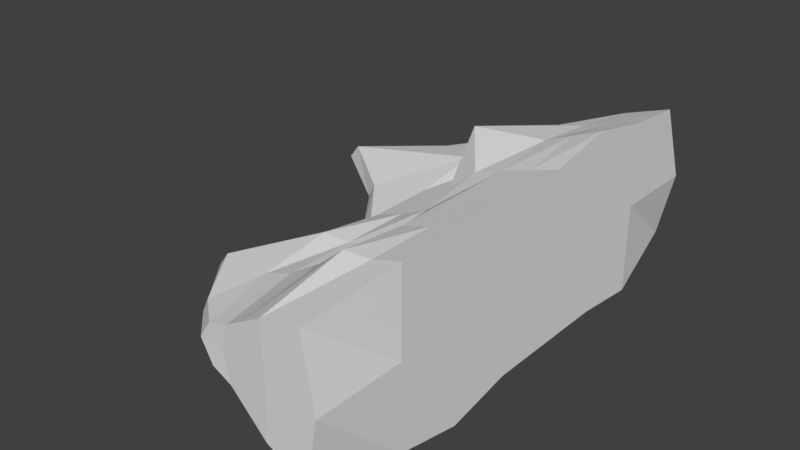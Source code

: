 # Source: RockWall.blend  (saved by Blender 2.78.0; exported with 4.5.12 LTS)
import bpy
from mathutils import Matrix  # noqa: F401  (used for matrix-valued properties, if any)

bpy.ops.wm.read_factory_settings(use_empty=True)
scene = bpy.context.scene
scene.name = 'Scene'

# ---- collections
col_collection_1 = bpy.data.collections.new('Collection 1'); scene.collection.children.link(col_collection_1)

# ---- materials (node trees are filled in below, after node groups)
mat_material = bpy.data.materials.new('Material')
mat_material.alpha_threshold = 0.0
mat_material.use_transparent_shadow = False
mat_material.roughness = 0.5
mat_material.line_color = (0.0, 0.0, 0.0, 1.0)

# ---- material node trees

# ---- world
world_world = bpy.data.worlds.new('World'); scene.world = world_world
world_world.color = (0.05088, 0.05088, 0.05088)
world_world.use_sun_shadow = False
world_world.sun_shadow_jitter_overblur = 0.0
world_world.cycles.sampling_method = 'MANUAL'

# ---- meshes
me_cube = bpy.data.meshes.new('Cube')
me_cube.from_pydata([(1.0, 1.0, 2.5), (1.0, -1.0, 2.5), (1.0, -1.0, -2.5), (1.0, 1.0, -2.5), (-4.915, 0.9, 0.355), (-3.479, -0.9, 0.355), (-3.479, -0.9, -0.455), (-4.915, 0.9, -0.455), (1.0, 3.0, 2.9), (1.0, 3.0, -2.5), (-7.133, 2.7, 0.355), (-7.133, 2.7, -0.455), (1.0, -3.0, 2.5), (1.0, -3.0, -2.9), (-3.8, -2.7, 0.355), (-3.8, -2.7, -0.455), (1.0, 5.0, 2.5), (1.0, 5.0, -2.7), (-5.065, 4.5, 0.355), (-5.065, 4.5, -0.455), (0.5833, 7.648, 1.999), (0.5833, 7.648, -2.001), (-3.8, 6.3, 0.355), (-3.8, 6.3, -0.455), (1.0, -5.0, 2.5), (1.0, -5.0, -2.5), (-5.092, -4.5, 0.355), (-5.092, -4.5, -0.455), (0.5833, -7.642, 1.999), (0.5833, -7.642, -2.001), (-3.8, -6.3, 0.355), (-3.8, -6.3, -0.455), (-0.6667, 1.0, 2.0), (-2.333, 1.0, 1.0), (-0.6667, -1.0, 2.0), (-2.333, -1.0, 1.0), (-0.6667, -1.0, -2.0), (-2.333, -1.0, -1.2), (-0.6667, 1.0, -2.0), (-2.333, 1.0, -1.2), (-0.6667, 3.0, 2.2), (-2.333, 3.0, 1.0), (-0.6667, 3.0, -2.0), (-2.333, 3.0, -1.2), (-0.6667, -3.0, 2.0), (-2.333, -3.0, 1.0), (-0.6667, -3.0, -2.4), (-4.333, -3.0, -1.5), (-0.6667, 5.0, 2.0), (-2.333, 5.0, 1.0), (-0.6667, 5.0, -2.0), (-2.333, 5.0, -1.4), (-0.75, 7.488, 1.599), (-2.083, 7.328, 0.7992), (-0.75, 7.488, -1.601), (-2.083, 7.328, -1.001), (-0.6667, -5.0, 2.2), (-2.333, -5.0, 1.0), (-0.6667, -5.0, -2.0), (-2.333, -5.0, -1.0), (-0.75, -7.482, 1.599), (-2.083, -7.242, 0.7992), (-0.75, -7.482, -1.601), (-2.083, -7.242, -0.8008), (-1.5, 1.0, 1.7), (-1.5, -1.0, 1.4), (-1.5, -1.0, -1.5), (-1.5, 1.0, -1.3), (-3.0, 3.0, 2.0), (-1.5, 3.0, -1.7), (-1.5, -3.0, 1.2), (-1.5, -3.0, -2.0), (-1.5, 5.0, 1.8), (-1.5, 5.0, -1.7), (-1.417, 7.408, 1.199), (-1.417, 7.408, -1.401), (-1.5, -5.0, 1.5), (-1.5, -5.0, -1.5), (-1.417, -7.362, 1.199), (-1.417, -7.362, -1.201), (0.1667, 1.0, 2.25), (0.1667, -1.0, 2.25), (0.1667, -1.0, -2.25), (0.1667, 1.0, -2.25), (0.1667, 3.0, 2.55), (0.1667, 3.0, -2.25), (0.1667, -3.0, 2.25), (0.1667, -3.0, -2.75), (0.1667, 5.0, 2.25), (0.1667, 5.0, -2.45), (-0.08333, 7.568, 1.799), (-0.08333, 7.568, -1.801), (0.1667, -5.0, 2.25), (0.1667, -5.0, -2.25), (-0.08333, -7.562, 1.799), (-0.08333, -7.562, -1.801), (-3.167, 1.0, 0.7), (-3.167, -1.0, 0.7), (-3.167, -1.0, -0.75), (-3.417, 1.0, -0.85), (-3.167, 3.0, 1.0), (-3.417, 3.0, -0.85), (-3.167, -3.0, 1.0), (-3.167, -3.0, -0.75), (-3.167, 5.0, 0.7), (-3.417, 5.0, -1.05), (-2.75, 7.208, 0.5592), (-2.75, 7.208, -0.6008), (-3.167, -5.0, 0.7), (-3.167, -5.0, -0.75), (-2.75, -7.162, 0.5592), (-2.75, -7.162, -0.6008), (1.0, 1.0, 2.821e-07), (1.0, -1.0, 4.371e-08), (-5.115, 0.9, -0.05), (-3.779, -0.9, -0.05), (1.0, 3.0, 0.2), (-7.433, 2.7, -0.05), (1.0, -3.0, -4.331e-07), (-4.0, -2.7, -0.05), (1.0, 5.0, 1.236e-06), (-5.265, 4.5, -0.05), (1.0, 7.7, 1.713e-06), (-4.0, 6.3, -0.05), (1.0, -5.0, -1.148e-06), (-5.392, -4.5, -0.05), (1.0, -7.7, -1.625e-06), (-4.0, -6.3, -0.05), (-0.6667, -7.5, -1.936e-06), (-2.333, -7.2, -2.069e-06), (-2.333, 7.3, 1.567e-06), (-0.6667, 7.5, 1.521e-06), (-1.5, 7.4, 1.484e-06), (-1.5, -7.35, -1.973e-06), (0.1667, -7.6, -1.9e-06), (0.1667, 7.6, 1.676e-06), (-3.167, 7.15, -0.025), (-3.167, -7.1, -0.025)], [], [(112, 113, 2, 3), (114, 7, 6, 115), (96, 4, 5, 97), (113, 1, 12, 118), (98, 6, 7, 99), (114, 4, 10, 117), (101, 11, 19, 105), (99, 7, 11, 101), (112, 3, 9, 116), (80, 0, 8, 84), (118, 12, 24, 124), (115, 6, 15, 119), (82, 2, 13, 87), (97, 5, 14, 102), (121, 18, 22, 123), (116, 9, 17, 120), (117, 10, 18, 121), (84, 8, 16, 88), (135, 122, 21, 91), (88, 16, 20, 90), (105, 19, 23, 107), (120, 17, 21, 122), (125, 27, 31, 127), (119, 15, 27, 125), (102, 14, 26, 108), (87, 13, 25, 93), (137, 127, 31, 111), (108, 26, 30, 110), (93, 25, 29, 95), (124, 24, 28, 126), (109, 59, 63, 111), (77, 58, 62, 79), (92, 56, 60, 94), (76, 57, 61, 78), (134, 128, 62, 95), (133, 129, 63, 79), (103, 47, 59, 109), (71, 46, 58, 77), (86, 44, 56, 92), (70, 45, 57, 76), (89, 50, 54, 91), (73, 51, 55, 75), (104, 49, 53, 106), (72, 48, 52, 74), (136, 130, 55, 107), (132, 131, 54, 75), (100, 41, 49, 104), (68, 40, 48, 72), (81, 34, 44, 86), (65, 35, 45, 70), (98, 37, 47, 103), (66, 36, 46, 71), (96, 33, 41, 100), (64, 32, 40, 68), (83, 38, 42, 85), (67, 39, 43, 69), (85, 42, 50, 89), (69, 43, 51, 73), (82, 36, 38, 83), (66, 37, 39, 67), (80, 32, 34, 81), (64, 33, 35, 65), (32, 64, 65, 34), (36, 66, 67, 38), (42, 69, 73, 50), (38, 67, 69, 42), (33, 64, 68, 41), (37, 66, 71, 47), (34, 65, 70, 44), (41, 68, 72, 49), (130, 132, 75, 55), (49, 72, 74, 53), (50, 73, 75, 54), (44, 70, 76, 56), (47, 71, 77, 59), (128, 133, 79, 62), (56, 76, 78, 60), (59, 77, 79, 63), (0, 80, 81, 1), (2, 82, 83, 3), (9, 85, 89, 17), (3, 83, 85, 9), (1, 81, 86, 12), (17, 89, 91, 21), (12, 86, 92, 24), (126, 134, 95, 29), (24, 92, 94, 28), (58, 93, 95, 62), (46, 87, 93, 58), (48, 88, 90, 52), (131, 135, 91, 54), (40, 84, 88, 48), (36, 82, 87, 46), (32, 80, 84, 40), (4, 96, 100, 10), (6, 98, 103, 15), (10, 100, 104, 18), (123, 136, 107, 23), (18, 104, 106, 22), (15, 103, 109, 27), (27, 109, 111, 31), (57, 108, 110, 61), (129, 137, 111, 63), (45, 102, 108, 57), (51, 105, 107, 55), (35, 97, 102, 45), (39, 99, 101, 43), (43, 101, 105, 51), (37, 98, 99, 39), (33, 96, 97, 35), (61, 110, 137, 129), (22, 106, 136, 123), (52, 90, 135, 131), (28, 94, 134, 126), (60, 78, 133, 128), (53, 74, 132, 130), (74, 52, 131, 132), (106, 53, 130, 136), (78, 61, 129, 133), (94, 60, 128, 134), (25, 124, 126, 29), (110, 30, 127, 137), (14, 119, 125, 26), (26, 125, 127, 30), (16, 120, 122, 20), (90, 20, 122, 135), (11, 117, 121, 19), (8, 116, 120, 16), (19, 121, 123, 23), (5, 115, 119, 14), (13, 118, 124, 25), (0, 112, 116, 8), (7, 114, 117, 11), (2, 113, 118, 13), (4, 114, 115, 5), (0, 1, 113, 112)])
me_cube.materials.append(mat_material)
me_cube.use_remesh_preserve_volume = False
me_cube.use_remesh_preserve_attributes = False
me_cube.use_mirror_vertex_groups = False
me_cube.update()

# ---- objects
ob_cube = bpy.data.objects.new('Cube', me_cube)

# ---- transforms, parenting, visibility, modifiers, constraints
ob_cube.location = (0.0, 0.0, 0.0)
ob_cube.lock_rotations_4d = False
ob_cube.empty_display_type = 'ARROWS'
ob_cube.lineart.crease_threshold = 0.0

# ---- collection membership
col_collection_1.objects.link(ob_cube)

# ---- scene / render settings (as saved in the file)
scene.frame_start = 1; scene.frame_end = 250; scene.frame_set(1)
scene.render.engine = 'BLENDER_EEVEE_NEXT'
scene.render.resolution_percentage = 50
scene.render.dither_intensity = 0.0
scene.cycles.use_denoising = False
scene.cycles.samples = 128
scene.cycles.sampling_pattern = 'TABULATED_SOBOL'
scene.cycles.light_sampling_threshold = 0.0
scene.cycles.use_adaptive_sampling = False
scene.cycles.use_light_tree = False
scene.cycles.blur_glossy = 0.0
scene.cycles.sample_clamp_indirect = 0.0
scene.view_settings.view_transform = 'Standard'
bpy.context.view_layer.update()

# ---- added for rendering (the .blend has no active camera and no usable light): camera, sun
cam_auto = bpy.data.cameras.new('AutoCamera')
cam_auto.lens = 50.0
cam_auto.sensor_width = 36.0
cam_auto.clip_end = 1000.0
ob_auto_camera = bpy.data.objects.new('AutoCamera', cam_auto)
scene.collection.objects.link(ob_auto_camera)
ob_auto_camera.location = (13.8918, -20.5298, 13.6866)
ob_auto_camera.rotation_euler = (1.09748, -7.21219e-08, 0.694738)
scene.camera = ob_auto_camera
light_auto_sun = bpy.data.lights.new('AutoSun', 'SUN')
light_auto_sun.energy = 3.0
light_auto_sun.angle = 0.0523599
ob_auto_sun = bpy.data.objects.new('AutoSun', light_auto_sun)
scene.collection.objects.link(ob_auto_sun)
ob_auto_sun.rotation_euler = (0.872665, 0.174533, 0.523599)
bpy.context.view_layer.update()
